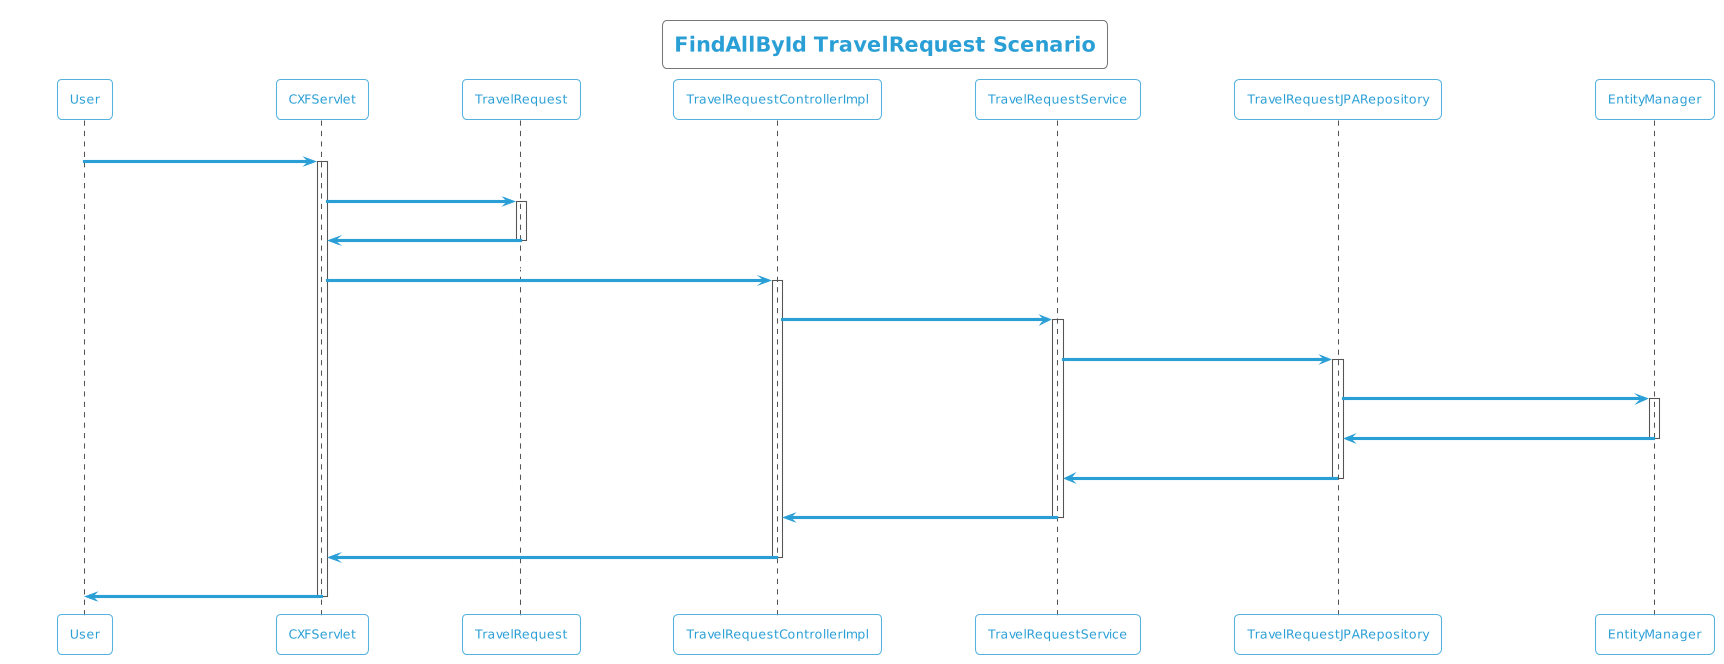

The diagram above was rendered by PlantUML. Its source (embedded in the PNG):
@startuml
!theme cyborg-outline
title FindAllById TravelRequest Scenario
participant User
User -> CXFServlet: GET, TravelRequest
activate CXFServlet
CXFServlet -> TravelRequest: << findAllById >>
activate TravelRequest
TravelRequest -> CXFServlet: << instance >>
deactivate TravelRequest
CXFServlet -> TravelRequestControllerImpl: findAllById(:List<TravelRequest> id)
activate TravelRequestControllerImpl
TravelRequestControllerImpl -> TravelRequestService: findAllById(:List<TravelRequest> id)
activate TravelRequestService
TravelRequestService -> TravelRequestJPARepository: findAllById(:List<TravelRequest> id)
activate TravelRequestJPARepository
TravelRequestJPARepository -> EntityManager: response(:List<TravelRequest>findAllById)
activate EntityManager
EntityManager -> TravelRequestJPARepository: << persisted List TravelRequest >>
deactivate EntityManager
TravelRequestJPARepository -> TravelRequestService: << persisted List TravelRequest >>
deactivate TravelRequestJPARepository
TravelRequestService -> TravelRequestControllerImpl: << persisted List TravelRequest >>
deactivate TravelRequestService
TravelRequestControllerImpl -> CXFServlet: << persisted List TravelRequest >>
deactivate TravelRequestControllerImpl
CXFServlet -> User: marshalled TravelRequest XML
deactivate CXFServlet
@enduml